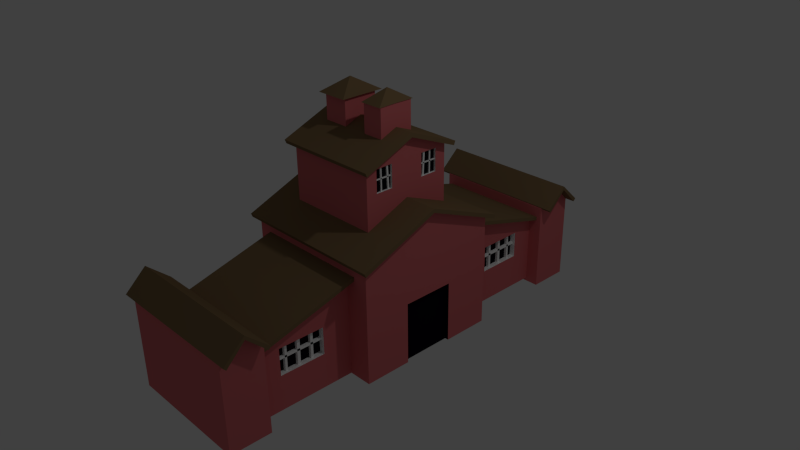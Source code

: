 # Source: cowpalace.blend  (saved by Blender 2.72.0; exported with 4.5.12 LTS)
import bpy
from mathutils import Matrix  # noqa: F401  (used for matrix-valued properties, if any)

bpy.ops.wm.read_factory_settings(use_empty=True)
scene = bpy.context.scene
scene.name = 'Scene'

# ---- collections
col_collection_1 = bpy.data.collections.new('Collection 1'); scene.collection.children.link(col_collection_1)

# ---- materials (node trees are filled in below, after node groups)
mat_roof_brown = bpy.data.materials.new('Roof_Brown')
mat_roof_brown.alpha_threshold = 0.0
mat_roof_brown.use_transparent_shadow = False
mat_roof_brown.diffuse_color = (0.2203, 0.145, 0.07164, 1.0)
mat_roof_brown.roughness = 0.5
mat_roof_brown.specular_intensity = 0.0
mat_roof_brown.line_color = (0.0, 0.0, 0.0, 1.0)
mat_wall_red = bpy.data.materials.new('Wall_Red')
mat_wall_red.alpha_threshold = 0.0
mat_wall_red.use_transparent_shadow = False
mat_wall_red.diffuse_color = (0.7106, 0.1673, 0.1763, 1.0)
mat_wall_red.roughness = 0.5
mat_wall_red.specular_intensity = 0.0
mat_wall_red.line_color = (0.0, 0.0, 0.0, 1.0)
mat_door_bblack = bpy.data.materials.new('Door_bBlack')
mat_door_bblack.alpha_threshold = 0.0
mat_door_bblack.use_transparent_shadow = False
mat_door_bblack.diffuse_color = (0.004777, 0.002125, 0.006995, 1.0)
mat_door_bblack.roughness = 0.5
mat_door_bblack.specular_intensity = 0.0
mat_door_bblack.line_color = (0.0, 0.0, 0.0, 1.0)
mat_window_white = bpy.data.materials.new('Window_White')
mat_window_white.alpha_threshold = 0.0
mat_window_white.use_transparent_shadow = False
mat_window_white.diffuse_color = (1.0, 1.0, 1.0, 1.0)
mat_window_white.roughness = 0.5
mat_window_white.line_color = (0.0, 0.0, 0.0, 1.0)

# ---- material node trees

# ---- world
world_world = bpy.data.worlds.new('World'); scene.world = world_world
world_world.color = (0.05088, 0.05088, 0.05088)
world_world.use_sun_shadow = False
world_world.sun_shadow_jitter_overblur = 0.0
world_world.cycles.sampling_method = 'MANUAL'
world_world.cycles.sample_map_resolution = 256

# ---- cameras
cam_camera = bpy.data.cameras.new('Camera')
cam_camera.clip_end = 100.0
cam_camera.lens = 35.0
cam_camera.sensor_width = 32.0
cam_camera.sensor_height = 18.0
cam_camera.ortho_scale = 7.314
cam_camera.dof.focus_distance = 0.0
cam_camera.dof.aperture_fstop = 128.0

# ---- lights
light_lamp = bpy.data.lights.new('Lamp', 'POINT')
light_lamp.transmission_factor = 0.0
light_lamp.cutoff_distance = 30.0
light_lamp.energy = 100.0
light_lamp.shadow_buffer_clip_start = 1.001
light_lamp.shadow_soft_size = 0.1
light_lamp.shadow_maximum_resolution = 0.006
light_lamp.use_absolute_resolution = True
light_lamp.cycles.use_multiple_importance_sampling = False

# ---- meshes
me_cube_008 = bpy.data.meshes.new('Cube.008')
me_cube_008.from_pydata([(-0.5192, 0.2372, 2.099), (-0.1689, 0.2372, 2.099), (-0.1689, -1.192e-07, 2.1), (-0.5192, -5.96e-08, 2.1), (-0.344, -8.941e-08, 2.24)], [], [(0, 1, 4), (2, 4, 1), (4, 3, 0)])
me_cube_008.materials.append(mat_roof_brown)
me_cube_008.use_remesh_preserve_volume = False
me_cube_008.use_remesh_preserve_attributes = False
me_cube_008.use_mirror_vertex_groups = False
me_cube_008.update()
me_cube_007 = bpy.data.meshes.new('Cube.007')
me_cube_007.from_pydata([(-0.5192, -5.96e-08, 2.143), (-0.1689, -1.192e-07, 2.143), (-0.1689, 0.2372, 2.142), (-0.5192, 0.2372, 2.142)], [], [(2, 3, 0, 1)])
me_cube_007.materials.append(mat_wall_red)
me_cube_007.use_remesh_preserve_volume = False
me_cube_007.use_remesh_preserve_attributes = False
me_cube_007.use_mirror_vertex_groups = False
me_cube_007.update()
me_cube_006 = bpy.data.meshes.new('Cube.006')
me_cube_006.from_pydata([(0.4254, -3.085e-07, 2.085), (0.1375, -2.27e-07, 2.085), (0.4254, 0.2372, 2.081), (0.1375, 0.2372, 2.081), (0.2814, -2.677e-07, 2.223)], [], [(3, 2, 4), (0, 4, 2), (4, 1, 3)])
me_cube_006.materials.append(mat_roof_brown)
me_cube_006.use_remesh_preserve_volume = False
me_cube_006.use_remesh_preserve_attributes = False
me_cube_006.use_mirror_vertex_groups = False
me_cube_006.update()
me_cube_005 = bpy.data.meshes.new('Cube.005')
me_cube_005.from_pydata([(-1.49e-07, -1.788e-07, 1.798), (-0.6622, 0.0, 1.798), (0.6316, -3.576e-07, 1.798), (9.378e-08, 0.6267, 1.544), (-0.6622, 0.6267, 1.544), (0.6316, 0.6267, 1.544)], [], [(5, 3, 0, 2), (3, 4, 1, 0)])
me_cube_005.materials.append(mat_roof_brown)
me_cube_005.use_remesh_preserve_volume = False
me_cube_005.use_remesh_preserve_attributes = False
me_cube_005.use_mirror_vertex_groups = False
me_cube_005.update()
me_cube_004 = bpy.data.meshes.new('Cube.004')
me_cube_004.from_pydata([(2.384e-07, 1.0, 0.323), (-0.692, 1.0, 0.323), (0.6773, 1.0, 0.323), (4.712e-07, 2.337, -0.04974), (-0.692, 2.337, -0.04974), (0.6773, 2.337, -0.04974)], [], [(1, 0, 3, 4), (0, 2, 5, 3)])
me_cube_004.materials.append(mat_roof_brown)
me_cube_004.use_remesh_preserve_volume = False
me_cube_004.use_remesh_preserve_attributes = False
me_cube_004.use_mirror_vertex_groups = False
me_cube_004.update()
me_cube_003 = bpy.data.meshes.new('Cube.003')
me_cube_003.from_pydata([(0.001333, 2.319, 0.1612), (-0.8787, 2.319, 0.1612), (0.8626, 2.319, 0.1612), (0.001334, 2.907, 0.1612), (-0.8787, 2.907, 0.1612), (0.8626, 2.907, 0.1612), (0.8626, 2.622, 0.4281), (-0.8787, 2.622, 0.4281), (0.001333, 2.622, 0.4281)], [], [(7, 8, 3, 4), (8, 6, 5, 3), (1, 0, 8, 7), (0, 2, 6, 8)])
me_cube_003.materials.append(mat_roof_brown)
me_cube_003.use_remesh_preserve_volume = False
me_cube_003.use_remesh_preserve_attributes = False
me_cube_003.use_mirror_vertex_groups = False
me_cube_003.update()
me_cube_002 = bpy.data.meshes.new('Cube.002')
me_cube_002.from_pydata([(1.0, 1.0, 0.5952), (-1.0, 1.0, 0.5952), (1.0, -5.364e-07, 1.0), (2.384e-07, 1.0, 0.5952), (-1.0, 1.788e-07, 1.0), (-1.49e-07, -1.788e-07, 1.0)], [], [(0, 3, 5, 2), (3, 1, 4, 5)])
me_cube_002.materials.append(mat_roof_brown)
me_cube_002.use_remesh_preserve_volume = False
me_cube_002.use_remesh_preserve_attributes = False
me_cube_002.use_mirror_vertex_groups = False
me_cube_002.update()
me_cube = bpy.data.meshes.new('Cube')
me_cube.from_pydata([(1.0, 1.0, -1.0), (-1.0, 1.0, -1.0), (1.0, 1.0, 0.5952), (-1.0, 1.0, 0.5952), (-0.6622, 0.4751, 0.8076), (1.788e-07, 1.0, -1.0), (1.0, 1.0, 0.323), (-1.0, 2.98e-07, -1.0), (-1.0, 1.0, 0.323), (1.0, -5.364e-07, 1.0), (2.384e-07, 1.0, 0.5952), (-1.0, 1.788e-07, 1.0), (5.96e-08, 1.192e-07, -1.0), (-1.49e-07, -1.788e-07, 1.0), (1.0, -2.98e-07, -0.1639), (-1.0, 2.384e-07, 0.323), (2.384e-07, 1.0, 0.323), (1.0, 1.0, -1.0), (-1.0, 1.0, -1.0), (1.788e-07, 1.0, -1.0), (1.0, 1.0, 0.323), (-1.0, 1.0, 0.323), (2.384e-07, 1.0, 0.323), (-0.692, 1.0, -1.0), (0.6773, 1.0, -1.0), (0.6773, 1.0, -1.0), (-1.0, 1.0, -0.3385), (-0.692, 1.0, 0.323), (0.6773, 1.0, 0.323), (-0.692, 1.0, -1.0), (1.788e-07, 1.0, -1.0), (2.384e-07, 1.0, 0.323), (-0.692, 1.0, 0.323), (0.6773, 1.0, 0.323), (0.6773, 2.337, -1.0), (-0.692, 2.337, -1.0), (4.116e-07, 2.337, -1.0), (4.712e-07, 2.337, -0.04974), (-0.692, 2.337, -0.04974), (0.6773, 2.337, -0.04974), (0.8626, 2.319, -1.047), (-0.8787, 2.319, -1.047), (0.001333, 2.319, -1.047), (0.001333, 2.319, 0.1612), (-0.8787, 2.319, 0.1612), (0.8626, 2.319, 0.1612), (0.8626, 2.319, -1.047), (-0.8787, 2.319, -1.047), (0.001333, 2.319, -1.047), (0.001333, 2.319, 0.1612), (-0.8787, 2.319, 0.1612), (0.8626, 2.319, 0.1612), (0.8626, 2.874, -1.047), (-0.8787, 2.874, -1.047), (0.001333, 2.874, -1.047), (0.001334, 2.874, 0.1612), (-0.8787, 2.874, 0.1612), (0.8626, 2.874, 0.1612), (0.8626, 2.622, 0.4281), (0.8626, 2.622, -1.047), (-0.8787, 2.622, 0.4281), (0.001333, 2.622, 0.4281), (0.001333, 2.622, -1.047), (-0.8787, 2.622, -1.047), (1.0, 1.0, 0.5952), (-1.0, 1.0, 0.5952), (1.0, -5.364e-07, 1.0), (2.384e-07, 1.0, 0.5952), (-1.0, 1.788e-07, 1.0), (-1.49e-07, -1.788e-07, 1.0), (-0.6622, 1.0, 0.5952), (-0.6622, 0.0, 1.0), (0.6316, 1.0, 0.5952), (0.6316, -3.576e-07, 1.0), (-1.0, 0.6267, 0.7463), (1.0, 0.6267, 0.7463), (9.378e-08, 0.6267, 0.7463), (-0.6622, 0.6267, 0.7463), (0.6316, 0.6267, 0.7463), (-1.49e-07, -1.788e-07, 1.0), (-0.6622, 0.0, 1.0), (0.6316, -3.576e-07, 1.0), (9.378e-08, 0.6267, 0.7463), (-0.6622, 0.6267, 0.7463), (0.6316, 0.6267, 0.7463), (-1.49e-07, -1.788e-07, 1.798), (-0.6622, 0.0, 1.798), (0.6316, -3.576e-07, 1.798), (9.378e-08, 0.6267, 1.544), (-0.6622, 0.6267, 1.544), (0.6316, 0.6267, 1.544), (0.458, 1.0, 0.5952), (0.458, -3.085e-07, 1.0), (0.458, 0.6267, 0.7463), (0.458, -3.085e-07, 1.0), (0.458, 0.6267, 0.7463), (0.458, -3.085e-07, 1.798), (0.458, 0.6267, 1.544), (0.1701, 1.0, 0.5952), (0.1701, -2.27e-07, 1.0), (0.1701, -2.27e-07, 1.0), (0.1701, -2.27e-07, 1.798), (0.1701, 0.6267, 0.7463), (0.1701, 0.6267, 0.7463), (0.1701, 0.6267, 1.544), (-0.4414, -5.96e-08, 1.0), (-0.2207, -1.192e-07, 1.0), (-0.4414, 1.0, 0.5952), (-0.2207, 1.0, 0.5952), (-0.4414, 0.6267, 0.7463), (-0.2207, 0.6267, 0.7463), (-0.4414, -5.96e-08, 1.0), (-0.2207, -1.192e-07, 1.0), (-0.5192, 0.6267, 0.7463), (-0.1689, 0.6267, 0.7463), (-0.5192, -5.96e-08, 1.798), (-0.1689, -1.192e-07, 1.798), (-0.5192, 0.6267, 1.544), (-0.1689, 0.6267, 1.544), (-0.6622, 0.2372, 0.904), (0.6316, 0.2372, 0.904), (-1.0, 0.2372, 0.904), (1.0, 0.2372, 0.904), (-0.6622, 0.2372, 0.904), (0.6316, 0.2372, 0.904), (-0.6622, 0.2372, 1.702), (0.6316, 0.2372, 1.702), (-5.71e-08, 0.2372, 1.702), (0.458, 0.2372, 1.702), (0.1701, 0.2372, 1.702), (-0.1689, 0.2372, 1.702), (-0.5192, 0.2372, 1.702), (0.458, -3.085e-07, 2.146), (0.1701, -2.27e-07, 2.146), (-0.5192, -5.96e-08, 2.143), (-0.1689, -1.192e-07, 2.143), (0.458, 0.2372, 2.142), (0.1701, 0.2372, 2.142), (-0.1689, 0.2372, 2.142), (-0.5192, 0.2372, 2.142), (-1.0, 0.3542, -1.0), (-1.0, 0.3542, 0.8566), (1.0, 0.3542, -1.0), (1.0, 0.3542, 0.8566), (1.018e-07, 0.3542, -1.0), (-1.178e-08, 0.3542, 0.8566), (1.0, 0.3542, -0.1639), (-1.0, 0.3542, 0.323), (0.9511, -4.47e-08, -1.0), (0.9511, -2.831e-07, -0.1639), (0.9511, 0.3542, -1.0), (0.9511, 0.3542, -0.1639), (0.6316, 0.4751, 0.8076), (-1.0, 0.4751, 0.8076), (1.0, 0.4751, 0.8076), (-0.6622, 0.4751, 0.8076), (0.6316, 0.4751, 0.8076), (-0.6622, 0.4751, 1.606), (0.6316, 0.4751, 1.606), (3.506e-08, 0.4751, 1.606), (0.458, 0.4751, 1.606), (0.1701, 0.4751, 1.606), (-0.1689, 0.4751, 1.606), (-0.5192, 0.4751, 1.606), (9.378e-08, 0.6267, 1.352), (9.378e-08, 0.6267, 1.086), (-0.6622, 0.6267, 1.086), (-0.6622, 0.6267, 1.352), (0.6316, 0.6267, 1.352), (0.6316, 0.6267, 1.086), (0.6316, -3.576e-07, 1.606), (0.6316, -3.576e-07, 1.339), (-1.49e-07, -1.788e-07, 1.606), (-1.49e-07, -1.788e-07, 1.339), (-0.6622, 0.0, 1.339), (-0.6622, 0.0, 1.606), (0.458, 0.6267, 1.086), (0.458, 0.6267, 1.352), (0.458, -3.085e-07, 1.339), (0.458, -3.085e-07, 1.606), (0.1701, 0.6267, 1.086), (0.1701, 0.6267, 1.352), (0.1701, -2.27e-07, 1.339), (0.1701, -2.27e-07, 1.606), (-0.1689, 0.6267, 1.086), (-0.1689, 0.6267, 1.352), (-0.5192, 0.6267, 1.086), (-0.5192, 0.6267, 1.352), (-0.4745, -5.96e-08, 1.339), (-0.5004, -5.96e-08, 1.606), (-0.1987, -1.192e-07, 1.339), (-0.1814, -1.192e-07, 1.606), (0.6316, 0.2372, 1.204), (0.6316, 0.2372, 1.509), (-0.6622, 0.2372, 1.243), (-0.6622, 0.2372, 1.509), (0.6316, 0.4751, 1.204), (0.6316, 0.4751, 1.504), (-0.6622, 0.4751, 1.147), (-0.6622, 0.4751, 1.413), (0.6316, 0.2372, 1.204), (0.6316, 0.2372, 1.509), (0.6316, 0.4751, 1.204), (0.6316, 0.4751, 1.504), (0.6014, 0.2372, 1.204), (0.6014, 0.2372, 1.509), (0.6014, 0.4751, 1.204), (0.6014, 0.4751, 1.504), (0.6316, 0.2372, 1.357), (0.6316, 0.4751, 1.354), (0.6014, 0.2372, 1.357), (0.6014, 0.4751, 1.354), (0.6165, 0.4751, 1.504), (0.6165, 0.2372, 1.509), (0.6165, 0.2372, 1.204), (0.6165, 0.4751, 1.204), (0.6165, 0.4751, 1.354), (0.6165, 0.2372, 1.357), (0.6014, 0.2372, 1.37), (0.6165, 0.2372, 1.37), (0.6014, 0.4859, 1.357), (0.6165, 0.4859, 1.357), (0.6014, 0.4859, 1.37), (0.6165, 0.4859, 1.37), (0.6014, 0.2848, 1.507), (0.6165, 0.2848, 1.507), (0.6165, 0.3087, 1.506), (0.6014, 0.3087, 1.506), (0.6165, 0.385, 1.505), (0.6014, 0.385, 1.505), (0.6165, 0.4028, 1.505), (0.6014, 0.4028, 1.505), (0.6014, 0.2676, 1.196), (0.6165, 0.2676, 1.196), (0.6165, 0.2916, 1.195), (0.6014, 0.2916, 1.195), (0.6165, 0.3792, 1.188), (0.6014, 0.3792, 1.188), (0.6165, 0.3969, 1.188), (0.6014, 0.3969, 1.188), (0.6773, 2.014, 0.08952), (0.6773, 1.392, 0.2138), (0.6773, 1.392, -1.0), (0.6773, 2.014, -1.0), (-0.692, 1.837, 0.08952), (-0.692, 1.392, 0.2138), (3.067e-07, 1.392, 0.2138), (3.843e-07, 1.837, 0.08952), (3.247e-07, 1.837, -1.0), (2.471e-07, 1.392, -1.0), (-0.692, 1.392, -1.0), (-0.692, 1.837, -1.0), (1.0, 1.0, -0.4297), (1.0, 1.0, 0.0113), (0.6773, 1.0, -0.4297), (0.6773, 1.0, 0.0113), (0.6773, 1.0, -0.4297), (0.6773, 1.0, 0.0113), (0.6773, 2.337, -0.5904), (0.6773, 2.337, -0.2737), (0.6773, 1.392, -0.5332), (0.6773, 1.392, -0.169), (0.6773, 2.014, -0.5304), (0.6773, 2.014, -0.1672), (0.5989, 1.392, -0.5332), (0.5989, 1.392, -0.169), (0.5989, 2.014, -0.5304), (0.5989, 2.014, -0.1672), (0.6773, 1.392, -0.3511), (0.6773, 2.014, -0.3488), (0.5989, 1.392, -0.3511), (0.5989, 2.014, -0.3488), (0.6381, 1.392, -0.5332), (0.6381, 2.014, -0.5304), (0.6381, 2.014, -0.1672), (0.6381, 1.392, -0.169), (0.6381, 2.014, -0.3488), (0.6381, 1.392, -0.3511), (0.5989, 1.392, -0.3232), (0.6381, 1.392, -0.3232), (0.5989, 2.024, -0.3511), (0.6381, 2.024, -0.3511), (0.5989, 2.024, -0.3232), (0.6381, 2.024, -0.3232), (0.5989, 1.703, -0.5318), (0.6381, 1.703, -0.5318), (0.5989, 1.889, -0.5311), (0.6381, 1.889, -0.5311), (0.5989, 1.919, -0.5307), (0.6381, 1.919, -0.5307), (0.6381, 1.518, -0.5325), (0.5989, 1.518, -0.5325), (0.5989, 1.744, -0.5315), (0.6381, 1.744, -0.5315), (0.6381, 1.554, -0.5322), (0.5989, 1.554, -0.5322), (0.6381, 1.514, -0.1655), (0.5989, 1.514, -0.1655), (0.6381, 1.551, -0.1652), (0.5989, 1.551, -0.1652), (0.5989, 1.699, -0.1601), (0.6381, 1.699, -0.1601), (0.5989, 1.741, -0.1598), (0.6381, 1.741, -0.1598), (0.5989, 1.885, -0.1661), (0.6381, 1.885, -0.1661), (0.5989, 1.915, -0.1657), (0.6381, 1.915, -0.1657)], [], [(147, 141, 3, 8), (8, 16, 22, 27, 21), (144, 12, 7, 140), (120, 152, 156, 124), (143, 145, 13, 9), (145, 141, 11, 13), (142, 146, 151, 150), (146, 143, 9, 14), (140, 147, 8, 1), (10, 16, 8, 3), (2, 6, 16, 10), (16, 6, 20, 28, 22), (254, 24, 25, 256), (27, 22, 31, 32), (1, 8, 21, 26, 18), (253, 255, 28, 20), (0, 5, 19, 24, 17), (5, 1, 18, 23, 19), (18, 21, 27, 23), (22, 28, 33, 31), (262, 243, 34, 258), (23, 27, 32, 29), (19, 23, 29, 30), (24, 19, 30, 25), (35, 38, 37, 39, 259, 258, 34, 36), (244, 247, 37, 38), (248, 251, 35, 36), (243, 248, 36, 34), (247, 240, 39, 37), (251, 244, 38, 35), (41, 42, 40, 45, 43, 44), (58, 59, 52, 57), (45, 40, 46, 51), (44, 43, 49, 50), (42, 41, 47, 48), (40, 42, 48, 46), (43, 45, 51, 49), (41, 44, 50, 47), (53, 56, 55, 57, 52, 54), (60, 61, 55, 56), (62, 63, 53, 54), (59, 62, 54, 52), (61, 58, 57, 55), (63, 60, 56, 53), (51, 46, 59, 58), (50, 49, 61, 60), (48, 47, 63, 62), (46, 48, 62, 59), (49, 51, 58, 61), (47, 50, 60, 63), (102, 76, 82, 103), (119, 121, 68, 71), (109, 77, 83, 113), (122, 120, 73, 66), (98, 67, 76, 102), (70, 65, 74, 77), (107, 70, 77, 109), (64, 72, 78, 75), (181, 164, 88, 104), (187, 167, 89, 117), (152, 78, 84, 156), (92, 73, 81, 94), (119, 71, 80, 123), (106, 69, 79, 112), (129, 127, 85, 101), (131, 125, 86, 115), (197, 168, 90, 158), (179, 170, 87, 96), (195, 175, 86, 125), (191, 172, 85, 116), (78, 93, 95, 84), (72, 91, 93, 78), (168, 177, 97, 90), (99, 92, 94, 100), (126, 128, 96, 87), (183, 179, 96, 101), (93, 102, 103, 95), (91, 98, 102, 93), (177, 181, 104, 97), (128, 129, 137, 136), (69, 99, 100, 79), (172, 183, 101, 85), (76, 110, 114, 82), (110, 109, 113, 114), (67, 108, 110, 76), (108, 107, 109, 110), (164, 185, 118, 88), (185, 187, 117, 118), (71, 105, 111, 80), (105, 106, 112, 111), (127, 130, 116, 85), (130, 131, 139, 138), (175, 189, 115, 86), (189, 191, 116, 115), (4, 153, 121, 119), (154, 152, 120, 122), (73, 120, 124, 81), (4, 119, 123, 155), (161, 159, 127, 129), (163, 157, 125, 131), (170, 193, 126, 87), (199, 195, 125, 157), (158, 160, 128, 126), (160, 161, 129, 128), (159, 162, 130, 127), (162, 163, 131, 130), (136, 137, 133, 132), (138, 139, 134, 135), (131, 115, 134, 139), (116, 130, 138, 135), (115, 116, 135, 134), (129, 101, 133, 137), (101, 96, 132, 133), (96, 128, 136, 132), (15, 11, 141, 147), (5, 144, 140, 1), (0, 142, 144, 5), (2, 10, 145, 143), (10, 3, 141, 145), (0, 6, 146, 142), (6, 2, 143, 146), (7, 15, 147, 140), (150, 151, 149, 148), (146, 14, 149, 151), (193, 197, 158, 126), (77, 74, 153, 4), (75, 78, 152, 154), (77, 4, 155, 83), (104, 88, 159, 161), (117, 89, 157, 163), (167, 199, 157, 89), (90, 97, 160, 158), (97, 104, 161, 160), (88, 118, 162, 159), (118, 117, 163, 162), (103, 82, 165, 180), (180, 165, 164, 181), (113, 83, 166, 186), (186, 166, 167, 187), (156, 84, 169, 196), (196, 169, 168, 197), (94, 81, 171, 178), (178, 171, 170, 179), (123, 80, 174, 194), (194, 174, 175, 195), (112, 79, 173, 190), (190, 173, 172, 191), (84, 95, 176, 169), (169, 176, 177, 168), (100, 94, 178, 182), (182, 178, 179, 183), (95, 103, 180, 176), (176, 180, 181, 177), (79, 100, 182, 173), (173, 182, 183, 172), (82, 114, 184, 165), (165, 184, 185, 164), (114, 113, 186, 184), (184, 186, 187, 185), (80, 111, 188, 174), (174, 188, 189, 175), (111, 112, 190, 188), (188, 190, 191, 189), (81, 124, 192, 171), (171, 192, 193, 170), (155, 123, 194, 198), (198, 194, 195, 199), (124, 156, 196, 192), (197, 193, 201, 203), (83, 155, 198, 166), (166, 198, 199, 167), (225, 213, 205, 224), (192, 196, 202, 200), (196, 197, 203, 209, 202), (193, 192, 200, 208, 201), (210, 211, 207, 231, 229, 227, 224, 205, 218), (214, 215, 206, 204), (216, 212, 207, 211), (217, 214, 204, 210), (203, 201, 213, 225, 226, 228, 230, 212), (204, 206, 211, 210), (200, 202, 215, 214), (215, 216, 211, 206), (202, 209, 216, 215), (209, 203, 212, 216), (218, 219, 223, 222), (201, 208, 217, 219, 213), (208, 200, 214, 217), (213, 219, 218, 205), (223, 221, 220, 222), (219, 217, 221, 223), (210, 218, 222, 220), (217, 210, 220, 221), (227, 226, 234, 235), (228, 226, 227, 229), (231, 230, 238, 239), (212, 230, 231, 207), (234, 233, 232, 235), (224, 227, 235, 232), (226, 225, 233, 234), (225, 224, 232, 233), (238, 236, 237, 239), (229, 231, 239, 237), (230, 228, 236, 238), (228, 229, 237, 236), (256, 25, 242, 260), (260, 242, 243, 262), (32, 31, 246, 245), (245, 246, 247, 244), (30, 29, 250, 249), (249, 250, 251, 248), (25, 30, 249, 242), (242, 249, 248, 243), (31, 33, 241, 246), (246, 241, 240, 247), (29, 32, 245, 250), (250, 245, 244, 251), (28, 255, 257, 33), (255, 254, 256, 257), (17, 24, 254, 252), (252, 254, 255, 253), (240, 263, 259, 39), (263, 269, 262, 258, 259), (33, 257, 261, 241), (257, 256, 260, 268, 261), (241, 261, 263, 240), (289, 273, 266, 288), (270, 264, 291, 295, 284, 292, 286, 288, 266, 271), (274, 275, 265, 267), (276, 274, 267, 271), (277, 272, 264, 270), (260, 262, 273, 289, 287, 293, 285, 294, 290, 272), (265, 278, 270, 271, 267), (263, 261, 275, 274), (273, 276, 271, 266), (262, 269, 276, 273), (269, 263, 274, 276), (278, 279, 283, 282), (261, 268, 277, 279, 275), (268, 260, 272, 277), (275, 279, 278, 265), (283, 281, 280, 282), (279, 277, 281, 283), (270, 278, 282, 280), (277, 270, 280, 281), (294, 285, 284, 295), (293, 287, 286, 292), (289, 288, 306, 307), (272, 290, 291, 264), (293, 292, 302, 303), (294, 295, 299, 298), (296, 298, 299, 297), (295, 291, 297, 299), (290, 294, 298, 296), (291, 290, 296, 297), (301, 303, 302, 300), (285, 293, 303, 301), (292, 284, 300, 302), (284, 285, 301, 300), (305, 307, 306, 304), (287, 289, 307, 305), (288, 286, 304, 306), (286, 287, 305, 304)])
me_cube.polygons.foreach_set('material_index', [0, 0, 0, 0, 0, 0, 1, 0, 0, 0, 0, 0, 0, 0, 0, 0, 0, 0, 0, 0, 0, 0, 0, 0, 0, 0, 0, 0, 0, 0, 0, 0, 0, 0, 0, 0, 0, 0, 0, 0, 0, 0, 0, 0, 0, 0, 0, 0, 0, 0, 0, 0, 0, 0, 0, 0, 0, 0, 0, 0, 0, 0, 0, 0, 0, 0, 0, 0, 0, 0, 0, 0, 0, 0, 0, 0, 0, 0, 0, 0, 0, 0, 0, 0, 0, 0, 0, 0, 0, 0, 0, 0, 0, 0, 0, 0, 0, 0, 0, 0, 0, 0, 0, 0, 0, 0, 0, 0, 0, 0, 0, 0, 0, 0, 0, 0, 0, 0, 0, 0, 0, 0, 1, 1, 0, 0, 0, 0, 0, 0, 0, 0, 0, 0, 0, 0, 0, 0, 0, 0, 0, 0, 0, 0, 0, 0, 0, 0, 0, 0, 0, 0, 0, 0, 0, 0, 0, 0, 0, 0, 0, 0, 0, 0, 0, 0, 0, 0, 0, 0, 0, 2, 0, 0, 0, 1, 2, 2, 2, 2, 1, 2, 2, 2, 2, 2, 2, 2, 2, 2, 2, 1, 2, 2, 2, 2, 2, 2, 1, 2, 2, 2, 1, 2, 2, 0, 0, 0, 0, 0, 0, 0, 0, 0, 0, 0, 0, 0, 0, 0, 0, 0, 0, 0, 0, 0, 2, 1, 2, 2, 2, 2, 1, 2, 2, 2, 2, 2, 2, 2, 2, 2, 2, 1, 2, 2, 2, 2, 2, 2, 2, 2, 1, 2, 2, 2, 2, 1, 2, 2, 2, 1, 2])
me_cube.materials.append(mat_wall_red)
me_cube.materials.append(mat_door_bblack)
me_cube.materials.append(mat_window_white)
me_cube.use_remesh_preserve_volume = False
me_cube.use_remesh_preserve_attributes = False
me_cube.use_mirror_vertex_groups = False
me_cube.update()

# ---- objects
ob_cube_007 = bpy.data.objects.new('Cube.007', me_cube_008)
ob_cube_006 = bpy.data.objects.new('Cube.006', me_cube_007)
ob_cube_005 = bpy.data.objects.new('Cube.005', me_cube_006)
ob_cube_004 = bpy.data.objects.new('Cube.004', me_cube_005)
ob_cube_003 = bpy.data.objects.new('Cube.003', me_cube_004)
ob_cube_002 = bpy.data.objects.new('Cube.002', me_cube_003)
ob_cube_001 = bpy.data.objects.new('Cube.001', me_cube_002)
ob_cube = bpy.data.objects.new('Cube', me_cube)
ob_lamp = bpy.data.objects.new('Lamp', light_lamp)
ob_camera = bpy.data.objects.new('Camera', cam_camera)

# ---- transforms, parenting, visibility, modifiers, constraints
ob_cube_007.location = (0.1008, 0.0, 0.4874)
ob_cube_007.scale = (1.287, 1.287, 1.287)
ob_cube_007.lock_rotations_4d = False
ob_cube_007.empty_display_type = 'ARROWS'
ob_cube_007.lineart.crease_threshold = 0.0
_m = ob_cube_007.modifiers.new('Mirror', 'MIRROR')
_m.use_axis = (False, True, False)
ob_cube_006.location = (0.0, 0.0, 1.079)
ob_cube_006.lock_rotations_4d = False
ob_cube_006.empty_display_type = 'ARROWS'
ob_cube_006.lineart.crease_threshold = 0.0
_m = ob_cube_006.modifiers.new('Mirror', 'MIRROR')
_m.use_axis = (False, True, False)
ob_cube_005.location = (0.0, 0.0, 0.9218)
ob_cube_005.scale = (1.103, 1.103, 1.103)
ob_cube_005.lock_rotations_4d = False
ob_cube_005.empty_display_type = 'ARROWS'
ob_cube_005.lineart.crease_threshold = 0.0
_m = ob_cube_005.modifiers.new('Mirror', 'MIRROR')
_m.use_axis = (False, True, False)
ob_cube_004.location = (0.0, 0.0, 0.8631)
ob_cube_004.scale = (1.148, 1.148, 1.148)
ob_cube_004.lock_rotations_4d = False
ob_cube_004.empty_display_type = 'ARROWS'
ob_cube_004.lineart.crease_threshold = 0.0
_m = ob_cube_004.modifiers.new('Mirror', 'MIRROR')
_m.use_axis = (False, True, False)
_m = ob_cube_004.modifiers.new('Solidify', 'SOLIDIFY')
_m.thickness = 0.05
_m.nonmanifold_thickness_mode = 'FIXED'
_m.nonmanifold_merge_threshold = 0.0003
ob_cube_003.location = (0.0, 0.0, 1.14)
ob_cube_003.scale = (1.177, 1.0, 1.0)
ob_cube_003.lock_rotations_4d = False
ob_cube_003.empty_display_type = 'ARROWS'
ob_cube_003.lineart.crease_threshold = 0.0
_m = ob_cube_003.modifiers.new('Mirror', 'MIRROR')
_m.use_axis = (False, True, False)
_m = ob_cube_003.modifiers.new('Solidify', 'SOLIDIFY')
_m.thickness = 0.05
_m.nonmanifold_thickness_mode = 'FIXED'
_m.nonmanifold_merge_threshold = 0.0003
ob_cube_002.location = (0.0, 0.0, 1.095)
ob_cube_002.scale = (1.161, 1.0, 1.0)
ob_cube_002.lock_rotations_4d = False
ob_cube_002.empty_display_type = 'ARROWS'
ob_cube_002.lineart.crease_threshold = 0.0
_m = ob_cube_002.modifiers.new('Mirror', 'MIRROR')
_m.use_axis = (False, True, False)
_m = ob_cube_002.modifiers.new('Solidify', 'SOLIDIFY')
_m.thickness = 0.05
_m.nonmanifold_thickness_mode = 'FIXED'
_m.nonmanifold_merge_threshold = 0.0003
ob_cube_001.location = (0.0, 0.0, 1.004)
ob_cube_001.scale = (1.088, 1.088, 1.088)
ob_cube_001.lock_rotations_4d = False
ob_cube_001.empty_display_type = 'ARROWS'
ob_cube_001.lineart.crease_threshold = 0.0
_m = ob_cube_001.modifiers.new('Mirror', 'MIRROR')
_m.use_axis = (False, True, False)
_m = ob_cube_001.modifiers.new('Solidify', 'SOLIDIFY')
_m.thickness = 0.05
_m.nonmanifold_thickness_mode = 'FIXED'
_m.nonmanifold_merge_threshold = 0.0003
ob_cube.location = (0.0, 0.0, 1.079)
ob_cube.lock_rotations_4d = False
ob_cube.empty_display_type = 'ARROWS'
ob_cube.lineart.crease_threshold = 0.0
_m = ob_cube.modifiers.new('Mirror', 'MIRROR')
_m.use_axis = (False, True, False)
ob_lamp.location = (4.076, 1.005, 6.983)
ob_lamp.rotation_euler = (0.6503, 0.05522, 1.866)
ob_lamp.lock_rotations_4d = False
ob_lamp.empty_display_type = 'ARROWS'
ob_lamp.color = (0.0, 0.0, 0.0, 0.0)
ob_lamp.lineart.crease_threshold = 0.0
ob_camera.location = (7.481, -6.508, 6.423)
ob_camera.rotation_euler = (1.109, 0.01082, 0.8149)
ob_camera.lock_rotations_4d = False
ob_camera.empty_display_type = 'ARROWS'
ob_camera.color = (0.0, 0.0, 0.0, 0.0)
ob_camera.display_type = 'WIRE'
ob_camera.lineart.crease_threshold = 0.0

# ---- collection membership
col_collection_1.objects.link(ob_cube_007)
col_collection_1.objects.link(ob_cube_006)
col_collection_1.objects.link(ob_cube_005)
col_collection_1.objects.link(ob_cube_004)
col_collection_1.objects.link(ob_cube_003)
col_collection_1.objects.link(ob_cube_002)
col_collection_1.objects.link(ob_cube_001)
col_collection_1.objects.link(ob_cube)
col_collection_1.objects.link(ob_lamp)
col_collection_1.objects.link(ob_camera)

# ---- scene / render settings (as saved in the file)
scene.camera = ob_camera
scene.frame_start = 1; scene.frame_end = 250; scene.frame_set(1)
scene.render.engine = 'BLENDER_EEVEE_NEXT'
scene.render.image_settings.compression = 90
scene.render.resolution_percentage = 50
scene.render.dither_intensity = 0.0
scene.cycles.use_denoising = False
scene.cycles.samples = 10
scene.cycles.sampling_pattern = 'TABULATED_SOBOL'
scene.cycles.light_sampling_threshold = 0.0
scene.cycles.use_adaptive_sampling = False
scene.cycles.use_light_tree = False
scene.cycles.blur_glossy = 0.0
scene.cycles.volume_bounces = 1
scene.cycles.pixel_filter_type = 'GAUSSIAN'
scene.cycles.sample_clamp_indirect = 0.0
scene.view_settings.view_transform = 'Standard'
bpy.context.view_layer.update()

